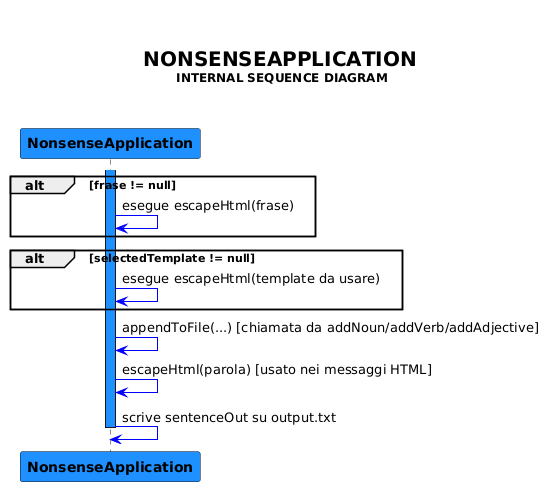

The diagram above was rendered by PlantUML. Its source (embedded in the PNG):
@startuml
title \n\n<font color = black><size:20> NONSENSEAPPLICATION \n<font color = black><size:12> INTERNAL SEQUENCE DIAGRAM\n\n

participant "**NonsenseApplication**" as NA #dodgerblue

activate NA #dodgerblue

alt frase != null
NA -[#blue]> NA : esegue escapeHtml(frase)
end

alt selectedTemplate != null
NA -[#blue]> NA : esegue escapeHtml(template da usare)
end

NA -[#blue]> NA : appendToFile(...) [chiamata da addNoun/addVerb/addAdjective]

NA -[#blue]> NA : escapeHtml(parola) [usato nei messaggi HTML]

NA -[#blue]> NA : scrive sentenceOut su output.txt

deactivate NA
@enduml